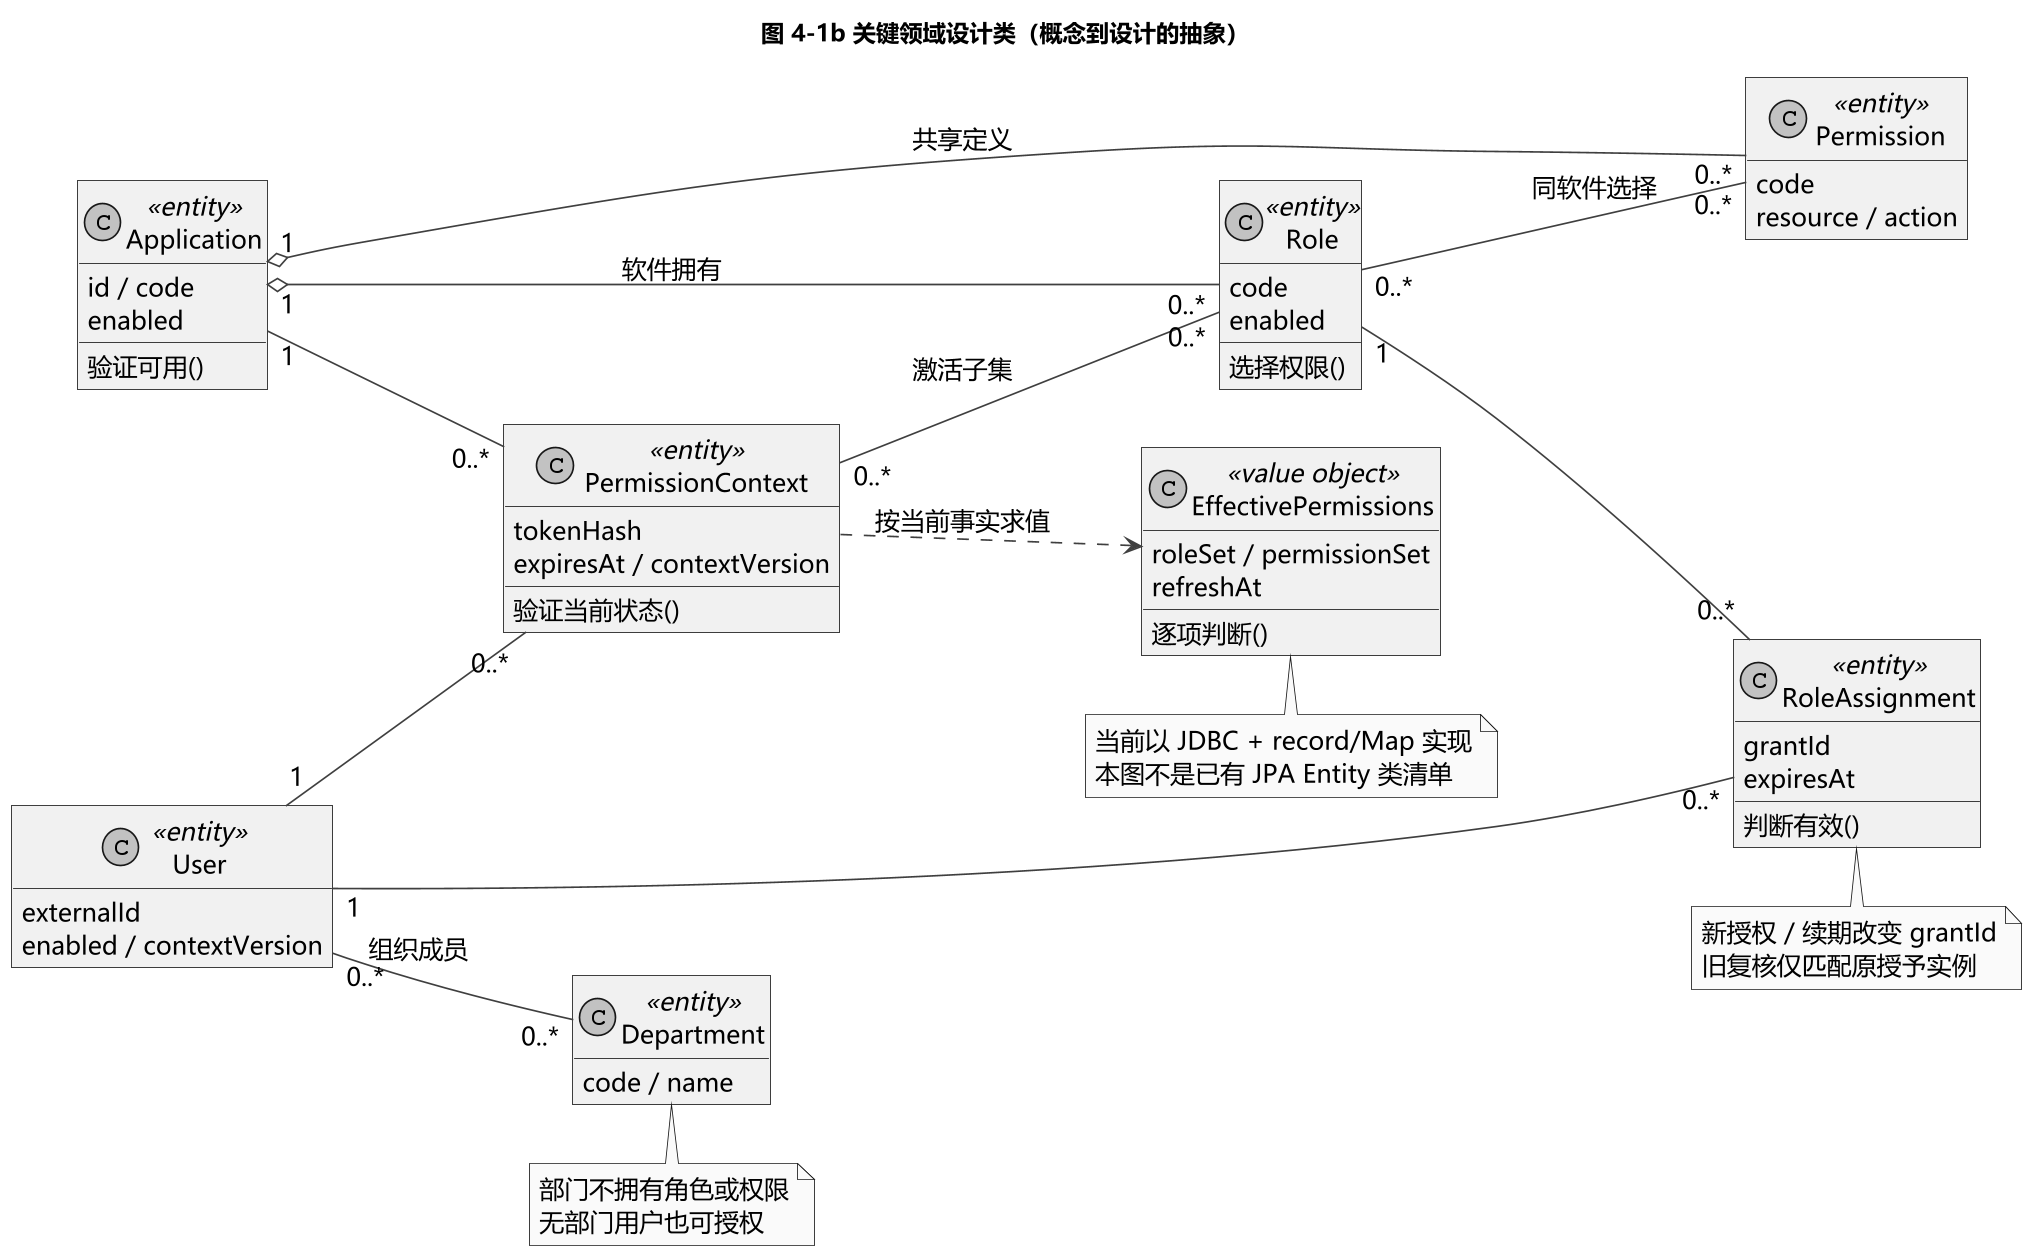

The diagram above was rendered by PlantUML. Its source (embedded in the PNG):
@startuml
!include _style.puml
left to right direction
title 图 4-1b 关键领域设计类（概念到设计的抽象）
class Application <<entity>> {
  id / code
  enabled
  验证可用()
}
class Role <<entity>> {
  code
  enabled
  选择权限()
}
class Permission <<entity>> {
  code
  resource / action
}
class User <<entity>> {
  externalId
  enabled / contextVersion
}
class Department <<entity>> {
  code / name
}
class RoleAssignment <<entity>> {
  grantId
  expiresAt
  判断有效()
}
class PermissionContext <<entity>> {
  tokenHash
  expiresAt / contextVersion
  验证当前状态()
}
class EffectivePermissions <<value object>> {
  roleSet / permissionSet
  refreshAt
  逐项判断()
}
Application "1" o-- "0..*" Role : 软件拥有
Application "1" o-- "0..*" Permission : 共享定义
Role "0..*" -- "0..*" Permission : 同软件选择
User "0..*" -- "0..*" Department : 组织成员
User "1" -- "0..*" RoleAssignment
Role "1" -- "0..*" RoleAssignment
User "1" -- "0..*" PermissionContext
Application "1" -- "0..*" PermissionContext
PermissionContext "0..*" -- "0..*" Role : 激活子集
PermissionContext ..> EffectivePermissions : 按当前事实求值
note bottom of RoleAssignment
新授权 / 续期改变 grantId
旧复核仅匹配原授予实例
end note
note bottom of Department
部门不拥有角色或权限
无部门用户也可授权
end note
note bottom of EffectivePermissions
当前以 JDBC + record/Map 实现
本图不是已有 JPA Entity 类清单
end note
@enduml